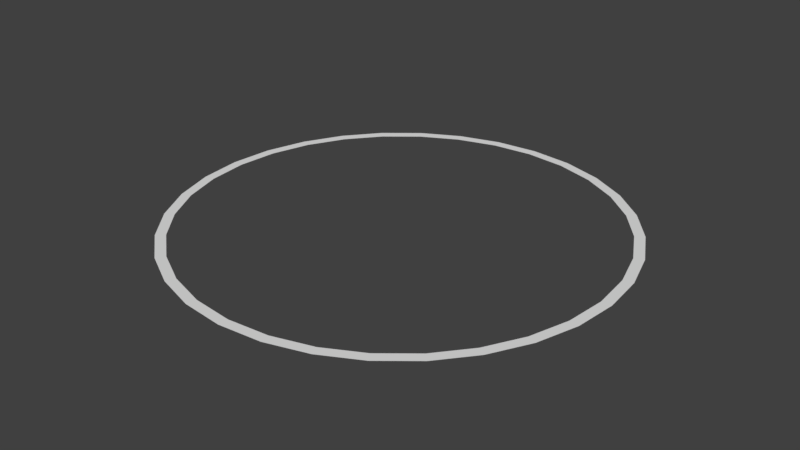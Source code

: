 # Source: radius_circle.blend  (saved by Blender 2.79.0; exported with 4.5.12 LTS)
import bpy
from mathutils import Matrix  # noqa: F401  (used for matrix-valued properties, if any)

bpy.ops.wm.read_factory_settings(use_empty=True)
scene = bpy.context.scene
scene.name = 'Scene'

# ---- collections
col_collection_1 = bpy.data.collections.new('Collection 1'); scene.collection.children.link(col_collection_1)

# ---- materials (node trees are filled in below, after node groups)
mat_material = bpy.data.materials.new('Material')
mat_material.alpha_threshold = 0.0
mat_material.use_transparent_shadow = False
mat_material.roughness = 0.5
mat_material.line_color = (0.0, 0.0, 0.0, 1.0)

# ---- material node trees

# ---- world
world_world = bpy.data.worlds.new('World'); scene.world = world_world
world_world.color = (0.05088, 0.05088, 0.05088)
world_world.use_sun_shadow = False
world_world.sun_shadow_jitter_overblur = 0.0
world_world.cycles.sampling_method = 'MANUAL'

# ---- meshes
me_cube = bpy.data.meshes.new('Cube')
me_cube.from_pydata([(-5.937e-08, 0.5, 0.0), (-0.09755, 0.4904, 0.0), (-0.1913, 0.4619, 0.0), (-0.2778, 0.4157, 0.0), (-0.3536, 0.3536, 0.0), (-0.4157, 0.2778, 0.0), (-0.4619, 0.1913, 0.0), (-0.4904, 0.09755, 0.0), (-0.5, 1.802e-07, 0.0), (-0.4904, -0.09754, 0.0), (-0.4619, -0.1913, 0.0), (-0.4157, -0.2778, 0.0), (-0.3536, -0.3536, 0.0), (-0.2778, -0.4157, 0.0), (-0.1913, -0.4619, 0.0), (-0.09755, -0.4904, 0.0), (1.035e-07, -0.5, 0.0), (0.09755, -0.4904, 0.0), (0.1913, -0.4619, 0.0), (0.2778, -0.4157, 0.0), (0.3536, -0.3536, 0.0), (0.4157, -0.2778, 0.0), (0.4619, -0.1913, 0.0), (0.4904, -0.09754, 0.0), (0.5, 6.253e-07, 0.0), (0.4904, 0.09755, 0.0), (0.4619, 0.1913, 0.0), (0.4157, 0.2778, 0.0), (0.3536, 0.3536, 0.0), (0.2778, 0.4157, 0.0), (0.1913, 0.4619, 0.0), (0.09754, 0.4904, 0.0), (-6.185e-08, 0.4771, 0.0), (-0.09308, 0.4679, 0.0), (-0.1826, 0.4408, 0.0), (-0.2651, 0.3967, 0.0), (-0.3374, 0.3374, 0.0), (-0.3967, 0.2651, 0.0), (-0.4408, 0.1826, 0.0), (-0.4679, 0.09308, 0.0), (-0.4771, 1.864e-07, 0.0), (-0.4679, -0.09308, 0.0), (-0.4408, -0.1826, 0.0), (-0.3967, -0.2651, 0.0), (-0.3374, -0.3374, 0.0), (-0.2651, -0.3967, 0.0), (-0.1826, -0.4408, 0.0), (-0.09308, -0.4679, 0.0), (9.361e-08, -0.4771, 0.0), (0.09308, -0.4679, 0.0), (0.1826, -0.4408, 0.0), (0.2651, -0.3967, 0.0), (0.3374, -0.3374, 0.0), (0.3967, -0.2651, 0.0), (0.4408, -0.1826, 0.0), (0.4679, -0.09308, 0.0), (0.4771, 6.11e-07, 0.0), (0.4679, 0.09308, 0.0), (0.4408, 0.1826, 0.0), (0.3967, 0.2651, 0.0), (0.3374, 0.3374, 0.0), (0.2651, 0.3967, 0.0), (0.1826, 0.4408, 0.0), (0.09307, 0.4679, 0.0)], [], [(8, 40, 39, 7), (22, 54, 53, 21), (9, 41, 40, 8), (23, 55, 54, 22), (10, 42, 41, 9), (24, 56, 55, 23), (11, 43, 42, 10), (25, 57, 56, 24), (12, 44, 43, 11), (26, 58, 57, 25), (13, 45, 44, 12), (27, 59, 58, 26), (14, 46, 45, 13), (1, 33, 32, 0), (28, 60, 59, 27), (15, 47, 46, 14), (2, 34, 33, 1), (29, 61, 60, 28), (16, 48, 47, 15), (3, 35, 34, 2), (30, 62, 61, 29), (17, 49, 48, 16), (4, 36, 35, 3), (31, 63, 62, 30), (18, 50, 49, 17), (5, 37, 36, 4), (0, 32, 63, 31), (19, 51, 50, 18), (6, 38, 37, 5), (20, 52, 51, 19), (7, 39, 38, 6), (21, 53, 52, 20)])
me_cube.materials.append(mat_material)
me_cube.use_remesh_preserve_volume = False
me_cube.use_remesh_preserve_attributes = False
me_cube.use_mirror_vertex_groups = False
me_cube.update()

# ---- objects
ob_cube = bpy.data.objects.new('Cube', me_cube)

# ---- transforms, parenting, visibility, modifiers, constraints
ob_cube.location = (0.0, 0.0, 0.0)
ob_cube.lock_rotations_4d = False
ob_cube.empty_display_type = 'ARROWS'
ob_cube.lineart.crease_threshold = 0.0

# ---- collection membership
col_collection_1.objects.link(ob_cube)

# ---- scene / render settings (as saved in the file)
scene.frame_start = 1; scene.frame_end = 250; scene.frame_set(1)
scene.render.engine = 'BLENDER_EEVEE_NEXT'
scene.render.resolution_percentage = 50
scene.render.dither_intensity = 0.0
scene.cycles.use_denoising = False
scene.cycles.samples = 128
scene.cycles.sampling_pattern = 'TABULATED_SOBOL'
scene.cycles.use_adaptive_sampling = False
scene.cycles.use_light_tree = False
scene.cycles.blur_glossy = 0.0
scene.cycles.sample_clamp_indirect = 0.0
scene.view_settings.view_transform = 'Standard'
bpy.context.view_layer.update()

# ---- added for rendering (the .blend has no active camera and no usable light): camera, sun
cam_auto = bpy.data.cameras.new('AutoCamera')
cam_auto.lens = 50.0
cam_auto.sensor_width = 36.0
cam_auto.clip_end = 1000.0
ob_auto_camera = bpy.data.objects.new('AutoCamera', cam_auto)
scene.collection.objects.link(ob_auto_camera)
ob_auto_camera.location = (1.30847, -1.57016, 1.04677)
ob_auto_camera.rotation_euler = (1.09748, -7.21219e-08, 0.694738)
scene.camera = ob_auto_camera
light_auto_sun = bpy.data.lights.new('AutoSun', 'SUN')
light_auto_sun.energy = 3.0
light_auto_sun.angle = 0.0523599
ob_auto_sun = bpy.data.objects.new('AutoSun', light_auto_sun)
scene.collection.objects.link(ob_auto_sun)
ob_auto_sun.rotation_euler = (0.872665, 0.174533, 0.523599)
bpy.context.view_layer.update()
